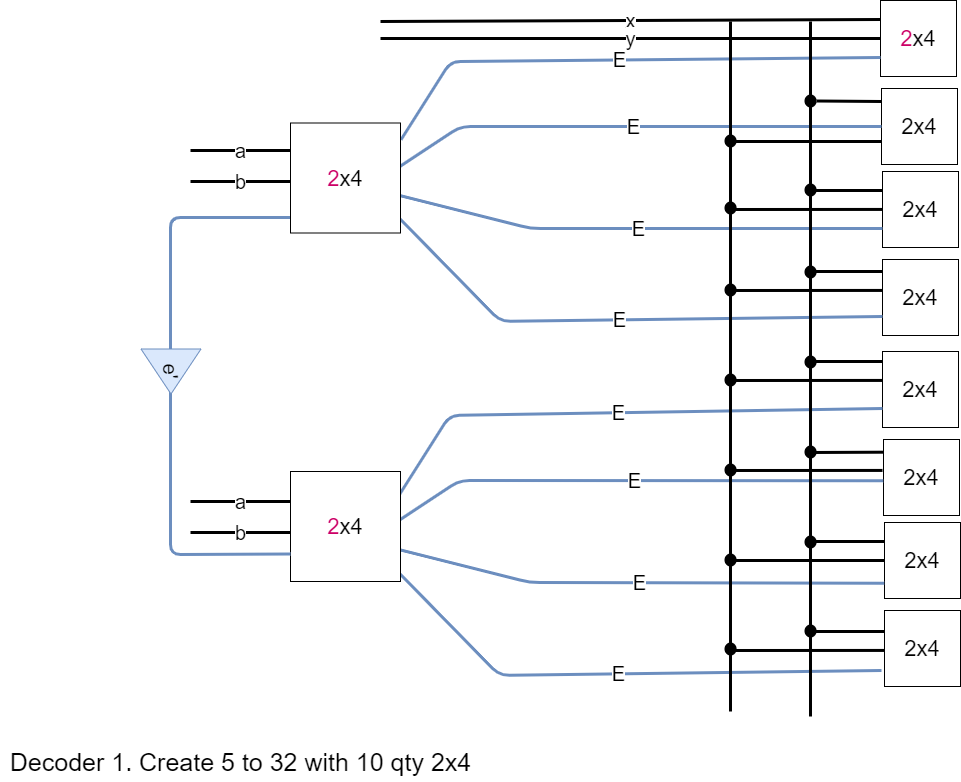

The diagram above was exported from draw.io. Its source (the exported page's mxGraphModel, read from the mxfile embedded in the PNG):
<mxGraphModel dx="1195" dy="777" grid="1" gridSize="10" guides="1" tooltips="1" connect="1" arrows="1" fold="1" page="1" pageScale="1" pageWidth="1169" pageHeight="827" math="0" shadow="0">
  <root>
    <mxCell id="Y3NhEuC_Rywo_tJpqaFj-0" />
    <mxCell id="Y3NhEuC_Rywo_tJpqaFj-1" parent="Y3NhEuC_Rywo_tJpqaFj-0" />
    <mxCell id="gaHK-H_f9Agt2SAfhbeu-0" value="Decoder 1. Create 5 to 32 with 10 qty 2x4" style="text;html=1;align=center;verticalAlign=middle;resizable=0;points=[];autosize=1;fontSize=25;" vertex="1" parent="Y3NhEuC_Rywo_tJpqaFj-1">
      <mxGeometry x="1190" y="1600" width="480" height="40" as="geometry" />
    </mxCell>
    <mxCell id="gaHK-H_f9Agt2SAfhbeu-1" value="&lt;font style=&quot;font-size: 22px&quot;&gt;&lt;font color=&quot;#cc0066&quot;&gt;2&lt;/font&gt;x4&lt;/font&gt;" style="whiteSpace=wrap;html=1;aspect=fixed;" vertex="1" parent="Y3NhEuC_Rywo_tJpqaFj-1">
      <mxGeometry x="2070" y="859" width="76" height="76" as="geometry" />
    </mxCell>
    <mxCell id="gaHK-H_f9Agt2SAfhbeu-2" value="&lt;font style=&quot;font-size: 22px&quot;&gt;2x4&lt;/font&gt;" style="whiteSpace=wrap;html=1;aspect=fixed;" vertex="1" parent="Y3NhEuC_Rywo_tJpqaFj-1">
      <mxGeometry x="2071" y="947" width="76" height="76" as="geometry" />
    </mxCell>
    <mxCell id="gaHK-H_f9Agt2SAfhbeu-3" value="&lt;font style=&quot;font-size: 22px&quot;&gt;2x4&lt;/font&gt;" style="whiteSpace=wrap;html=1;aspect=fixed;" vertex="1" parent="Y3NhEuC_Rywo_tJpqaFj-1">
      <mxGeometry x="2072" y="1030" width="76" height="76" as="geometry" />
    </mxCell>
    <mxCell id="gaHK-H_f9Agt2SAfhbeu-4" value="&lt;font style=&quot;font-size: 22px&quot;&gt;2x4&lt;/font&gt;" style="whiteSpace=wrap;html=1;aspect=fixed;" vertex="1" parent="Y3NhEuC_Rywo_tJpqaFj-1">
      <mxGeometry x="2072" y="1118" width="76" height="76" as="geometry" />
    </mxCell>
    <mxCell id="gaHK-H_f9Agt2SAfhbeu-5" value="&lt;font style=&quot;font-size: 22px&quot;&gt;2x4&lt;/font&gt;" style="whiteSpace=wrap;html=1;aspect=fixed;" vertex="1" parent="Y3NhEuC_Rywo_tJpqaFj-1">
      <mxGeometry x="2072" y="1210" width="76" height="76" as="geometry" />
    </mxCell>
    <mxCell id="gaHK-H_f9Agt2SAfhbeu-6" value="&lt;font style=&quot;font-size: 22px&quot;&gt;2x4&lt;/font&gt;" style="whiteSpace=wrap;html=1;aspect=fixed;" vertex="1" parent="Y3NhEuC_Rywo_tJpqaFj-1">
      <mxGeometry x="2073" y="1298" width="76" height="76" as="geometry" />
    </mxCell>
    <mxCell id="gaHK-H_f9Agt2SAfhbeu-7" value="&lt;font style=&quot;font-size: 22px&quot;&gt;2x4&lt;/font&gt;" style="whiteSpace=wrap;html=1;aspect=fixed;" vertex="1" parent="Y3NhEuC_Rywo_tJpqaFj-1">
      <mxGeometry x="2074" y="1381" width="76" height="76" as="geometry" />
    </mxCell>
    <mxCell id="gaHK-H_f9Agt2SAfhbeu-8" value="&lt;font style=&quot;font-size: 22px&quot;&gt;2x4&lt;/font&gt;" style="whiteSpace=wrap;html=1;aspect=fixed;" vertex="1" parent="Y3NhEuC_Rywo_tJpqaFj-1">
      <mxGeometry x="2074" y="1469" width="76" height="76" as="geometry" />
    </mxCell>
    <mxCell id="gaHK-H_f9Agt2SAfhbeu-9" value="x" style="endArrow=none;html=1;strokeWidth=3;fontSize=20;entryX=0;entryY=0.25;entryDx=0;entryDy=0;" edge="1" parent="Y3NhEuC_Rywo_tJpqaFj-1" target="gaHK-H_f9Agt2SAfhbeu-1">
      <mxGeometry width="50" height="50" relative="1" as="geometry">
        <mxPoint x="1570" y="880" as="sourcePoint" />
        <mxPoint x="1770" y="880" as="targetPoint" />
      </mxGeometry>
    </mxCell>
    <mxCell id="gaHK-H_f9Agt2SAfhbeu-10" value="y" style="endArrow=none;html=1;strokeWidth=3;fontSize=20;entryX=0;entryY=0.5;entryDx=0;entryDy=0;" edge="1" parent="Y3NhEuC_Rywo_tJpqaFj-1" target="gaHK-H_f9Agt2SAfhbeu-1">
      <mxGeometry width="50" height="50" relative="1" as="geometry">
        <mxPoint x="1570" y="897" as="sourcePoint" />
        <mxPoint x="2060" y="900" as="targetPoint" />
      </mxGeometry>
    </mxCell>
    <mxCell id="gaHK-H_f9Agt2SAfhbeu-11" value="E" style="endArrow=none;html=1;strokeWidth=3;fontSize=20;entryX=0;entryY=0.75;entryDx=0;entryDy=0;exitX=1.005;exitY=0.152;exitDx=0;exitDy=0;exitPerimeter=0;fillColor=#dae8fc;strokeColor=#6c8ebf;" edge="1" parent="Y3NhEuC_Rywo_tJpqaFj-1" source="gaHK-H_f9Agt2SAfhbeu-20" target="gaHK-H_f9Agt2SAfhbeu-1">
      <mxGeometry width="50" height="50" relative="1" as="geometry">
        <mxPoint x="1820" y="980" as="sourcePoint" />
        <mxPoint x="1870" y="930" as="targetPoint" />
        <Array as="points">
          <mxPoint x="1640" y="920" />
        </Array>
      </mxGeometry>
    </mxCell>
    <mxCell id="gaHK-H_f9Agt2SAfhbeu-12" value="E" style="endArrow=none;html=1;strokeWidth=3;fontSize=20;exitX=0.995;exitY=0.395;exitDx=0;exitDy=0;exitPerimeter=0;fillColor=#dae8fc;strokeColor=#6c8ebf;" edge="1" parent="Y3NhEuC_Rywo_tJpqaFj-1" source="gaHK-H_f9Agt2SAfhbeu-20" target="gaHK-H_f9Agt2SAfhbeu-2">
      <mxGeometry width="50" height="50" relative="1" as="geometry">
        <mxPoint x="1790" y="1080" as="sourcePoint" />
        <mxPoint x="1840" y="1030" as="targetPoint" />
        <Array as="points">
          <mxPoint x="1650" y="985" />
        </Array>
      </mxGeometry>
    </mxCell>
    <mxCell id="gaHK-H_f9Agt2SAfhbeu-13" value="E" style="endArrow=none;html=1;strokeWidth=3;fontSize=20;entryX=0;entryY=0.75;entryDx=0;entryDy=0;exitX=1.002;exitY=0.661;exitDx=0;exitDy=0;exitPerimeter=0;fillColor=#dae8fc;strokeColor=#6c8ebf;" edge="1" parent="Y3NhEuC_Rywo_tJpqaFj-1" source="gaHK-H_f9Agt2SAfhbeu-20" target="gaHK-H_f9Agt2SAfhbeu-3">
      <mxGeometry width="50" height="50" relative="1" as="geometry">
        <mxPoint x="1900" y="1120" as="sourcePoint" />
        <mxPoint x="1950" y="1070" as="targetPoint" />
        <Array as="points">
          <mxPoint x="1720" y="1087" />
        </Array>
      </mxGeometry>
    </mxCell>
    <mxCell id="gaHK-H_f9Agt2SAfhbeu-14" value="E" style="endArrow=none;html=1;strokeWidth=3;fontSize=20;entryX=0;entryY=0.75;entryDx=0;entryDy=0;exitX=0.997;exitY=0.873;exitDx=0;exitDy=0;exitPerimeter=0;fillColor=#dae8fc;strokeColor=#6c8ebf;" edge="1" parent="Y3NhEuC_Rywo_tJpqaFj-1" source="gaHK-H_f9Agt2SAfhbeu-20" target="gaHK-H_f9Agt2SAfhbeu-4">
      <mxGeometry width="50" height="50" relative="1" as="geometry">
        <mxPoint x="1710" y="1170" as="sourcePoint" />
        <mxPoint x="1760" y="1120" as="targetPoint" />
        <Array as="points">
          <mxPoint x="1690" y="1180" />
        </Array>
      </mxGeometry>
    </mxCell>
    <mxCell id="gaHK-H_f9Agt2SAfhbeu-15" value="E" style="endArrow=none;html=1;strokeWidth=3;fontSize=20;entryX=0;entryY=0.75;entryDx=0;entryDy=0;exitX=1.005;exitY=0.152;exitDx=0;exitDy=0;exitPerimeter=0;fillColor=#dae8fc;strokeColor=#6c8ebf;" edge="1" parent="Y3NhEuC_Rywo_tJpqaFj-1" target="gaHK-H_f9Agt2SAfhbeu-5">
      <mxGeometry width="50" height="50" relative="1" as="geometry">
        <mxPoint x="1589.5500000000002" y="1352.2200000000003" as="sourcePoint" />
        <mxPoint x="2069" y="1270" as="targetPoint" />
        <Array as="points">
          <mxPoint x="1639" y="1274" />
        </Array>
      </mxGeometry>
    </mxCell>
    <mxCell id="gaHK-H_f9Agt2SAfhbeu-16" value="E" style="endArrow=none;html=1;strokeWidth=3;fontSize=20;exitX=0.995;exitY=0.395;exitDx=0;exitDy=0;exitPerimeter=0;fillColor=#dae8fc;strokeColor=#6c8ebf;entryX=-0.002;entryY=0.542;entryDx=0;entryDy=0;entryPerimeter=0;" edge="1" parent="Y3NhEuC_Rywo_tJpqaFj-1" target="gaHK-H_f9Agt2SAfhbeu-6">
      <mxGeometry width="50" height="50" relative="1" as="geometry">
        <mxPoint x="1588.4499999999998" y="1378.9499999999998" as="sourcePoint" />
        <mxPoint x="2070" y="1339" as="targetPoint" />
        <Array as="points">
          <mxPoint x="1649" y="1339" />
        </Array>
      </mxGeometry>
    </mxCell>
    <mxCell id="gaHK-H_f9Agt2SAfhbeu-17" value="E" style="endArrow=none;html=1;strokeWidth=3;fontSize=20;entryX=-0.004;entryY=0.799;entryDx=0;entryDy=0;exitX=1.002;exitY=0.661;exitDx=0;exitDy=0;exitPerimeter=0;fillColor=#dae8fc;strokeColor=#6c8ebf;entryPerimeter=0;" edge="1" parent="Y3NhEuC_Rywo_tJpqaFj-1" target="gaHK-H_f9Agt2SAfhbeu-7">
      <mxGeometry width="50" height="50" relative="1" as="geometry">
        <mxPoint x="1589.2199999999998" y="1408.21" as="sourcePoint" />
        <mxPoint x="2070.9999999999995" y="1441" as="targetPoint" />
        <Array as="points">
          <mxPoint x="1719" y="1441" />
        </Array>
      </mxGeometry>
    </mxCell>
    <mxCell id="gaHK-H_f9Agt2SAfhbeu-18" value="E" style="endArrow=none;html=1;strokeWidth=3;fontSize=20;entryX=0;entryY=0.75;entryDx=0;entryDy=0;exitX=0.997;exitY=0.873;exitDx=0;exitDy=0;exitPerimeter=0;fillColor=#dae8fc;strokeColor=#6c8ebf;" edge="1" parent="Y3NhEuC_Rywo_tJpqaFj-1">
      <mxGeometry width="50" height="50" relative="1" as="geometry">
        <mxPoint x="1588.67" y="1431.5300000000002" as="sourcePoint" />
        <mxPoint x="2071" y="1529" as="targetPoint" />
        <Array as="points">
          <mxPoint x="1689" y="1534" />
        </Array>
      </mxGeometry>
    </mxCell>
    <mxCell id="gaHK-H_f9Agt2SAfhbeu-19" value="&lt;font style=&quot;font-size: 22px&quot;&gt;&lt;font color=&quot;#cc0066&quot;&gt;2&lt;/font&gt;x4&lt;/font&gt;" style="whiteSpace=wrap;html=1;aspect=fixed;" vertex="1" parent="Y3NhEuC_Rywo_tJpqaFj-1">
      <mxGeometry x="1480" y="1330" width="110" height="110" as="geometry" />
    </mxCell>
    <mxCell id="gaHK-H_f9Agt2SAfhbeu-20" value="&lt;font style=&quot;font-size: 22px&quot;&gt;&lt;font color=&quot;#cc0066&quot;&gt;2&lt;/font&gt;x4&lt;/font&gt;" style="whiteSpace=wrap;html=1;aspect=fixed;" vertex="1" parent="Y3NhEuC_Rywo_tJpqaFj-1">
      <mxGeometry x="1480" y="981.5" width="110" height="110" as="geometry" />
    </mxCell>
    <mxCell id="gaHK-H_f9Agt2SAfhbeu-21" value="a" style="endArrow=none;html=1;strokeWidth=3;fontSize=20;entryX=0;entryY=0.25;entryDx=0;entryDy=0;" edge="1" parent="Y3NhEuC_Rywo_tJpqaFj-1" target="gaHK-H_f9Agt2SAfhbeu-20">
      <mxGeometry width="50" height="50" relative="1" as="geometry">
        <mxPoint x="1380" y="1009" as="sourcePoint" />
        <mxPoint x="1340" y="1056" as="targetPoint" />
      </mxGeometry>
    </mxCell>
    <mxCell id="gaHK-H_f9Agt2SAfhbeu-22" value="b" style="endArrow=none;html=1;strokeWidth=3;fontSize=20;entryX=0;entryY=0.25;entryDx=0;entryDy=0;" edge="1" parent="Y3NhEuC_Rywo_tJpqaFj-1">
      <mxGeometry width="50" height="50" relative="1" as="geometry">
        <mxPoint x="1380" y="1040" as="sourcePoint" />
        <mxPoint x="1480" y="1040" as="targetPoint" />
      </mxGeometry>
    </mxCell>
    <mxCell id="gaHK-H_f9Agt2SAfhbeu-23" value="a" style="endArrow=none;html=1;strokeWidth=3;fontSize=20;entryX=0;entryY=0.25;entryDx=0;entryDy=0;" edge="1" parent="Y3NhEuC_Rywo_tJpqaFj-1">
      <mxGeometry width="50" height="50" relative="1" as="geometry">
        <mxPoint x="1380" y="1360" as="sourcePoint" />
        <mxPoint x="1480" y="1360" as="targetPoint" />
      </mxGeometry>
    </mxCell>
    <mxCell id="gaHK-H_f9Agt2SAfhbeu-24" value="b" style="endArrow=none;html=1;strokeWidth=3;fontSize=20;entryX=0;entryY=0.25;entryDx=0;entryDy=0;" edge="1" parent="Y3NhEuC_Rywo_tJpqaFj-1">
      <mxGeometry width="50" height="50" relative="1" as="geometry">
        <mxPoint x="1380" y="1391" as="sourcePoint" />
        <mxPoint x="1480" y="1391" as="targetPoint" />
      </mxGeometry>
    </mxCell>
    <mxCell id="gaHK-H_f9Agt2SAfhbeu-25" value="" style="endArrow=none;html=1;strokeWidth=3;fontSize=20;entryX=-0.004;entryY=0.859;entryDx=0;entryDy=0;entryPerimeter=0;exitX=0;exitY=0.75;exitDx=0;exitDy=0;fillColor=#dae8fc;strokeColor=#6c8ebf;" edge="1" parent="Y3NhEuC_Rywo_tJpqaFj-1" source="gaHK-H_f9Agt2SAfhbeu-19" target="gaHK-H_f9Agt2SAfhbeu-20">
      <mxGeometry width="50" height="50" relative="1" as="geometry">
        <mxPoint x="1390" y="1160" as="sourcePoint" />
        <mxPoint x="1440" y="1110" as="targetPoint" />
        <Array as="points">
          <mxPoint x="1360" y="1413" />
          <mxPoint x="1360" y="1076" />
        </Array>
      </mxGeometry>
    </mxCell>
    <mxCell id="gaHK-H_f9Agt2SAfhbeu-26" value="e'" style="triangle;whiteSpace=wrap;html=1;fillColor=#dae8fc;fontSize=20;rotation=90;strokeColor=#6c8ebf;" vertex="1" parent="Y3NhEuC_Rywo_tJpqaFj-1">
      <mxGeometry x="1338" y="1200" width="45" height="60" as="geometry" />
    </mxCell>
    <mxCell id="gaHK-H_f9Agt2SAfhbeu-27" value="" style="endArrow=none;html=1;strokeWidth=3;fontSize=20;" edge="1" parent="Y3NhEuC_Rywo_tJpqaFj-1">
      <mxGeometry width="50" height="50" relative="1" as="geometry">
        <mxPoint x="1920" y="1570" as="sourcePoint" />
        <mxPoint x="1920" y="880" as="targetPoint" />
      </mxGeometry>
    </mxCell>
    <mxCell id="gaHK-H_f9Agt2SAfhbeu-28" value="" style="endArrow=none;html=1;strokeWidth=3;fontSize=20;" edge="1" parent="Y3NhEuC_Rywo_tJpqaFj-1">
      <mxGeometry width="50" height="50" relative="1" as="geometry">
        <mxPoint x="2000" y="1575" as="sourcePoint" />
        <mxPoint x="2000" y="880" as="targetPoint" />
      </mxGeometry>
    </mxCell>
    <mxCell id="gaHK-H_f9Agt2SAfhbeu-29" value="" style="endArrow=none;html=1;strokeWidth=3;fontSize=20;" edge="1" parent="Y3NhEuC_Rywo_tJpqaFj-1" source="gaHK-H_f9Agt2SAfhbeu-43">
      <mxGeometry width="50" height="50" relative="1" as="geometry">
        <mxPoint x="2001" y="960" as="sourcePoint" />
        <mxPoint x="2071" y="960" as="targetPoint" />
      </mxGeometry>
    </mxCell>
    <mxCell id="gaHK-H_f9Agt2SAfhbeu-30" value="" style="endArrow=none;html=1;strokeWidth=3;fontSize=20;" edge="1" parent="Y3NhEuC_Rywo_tJpqaFj-1">
      <mxGeometry width="50" height="50" relative="1" as="geometry">
        <mxPoint x="1921" y="1000" as="sourcePoint" />
        <mxPoint x="2071" y="1000" as="targetPoint" />
      </mxGeometry>
    </mxCell>
    <mxCell id="gaHK-H_f9Agt2SAfhbeu-31" value="" style="endArrow=none;html=1;strokeWidth=3;fontSize=20;entryX=0;entryY=0.25;entryDx=0;entryDy=0;" edge="1" parent="Y3NhEuC_Rywo_tJpqaFj-1" target="gaHK-H_f9Agt2SAfhbeu-3">
      <mxGeometry width="50" height="50" relative="1" as="geometry">
        <mxPoint x="2000" y="1049" as="sourcePoint" />
        <mxPoint x="2070" y="1050" as="targetPoint" />
      </mxGeometry>
    </mxCell>
    <mxCell id="gaHK-H_f9Agt2SAfhbeu-32" value="" style="endArrow=none;html=1;strokeWidth=3;fontSize=20;entryX=0;entryY=0.25;entryDx=0;entryDy=0;" edge="1" parent="Y3NhEuC_Rywo_tJpqaFj-1">
      <mxGeometry width="50" height="50" relative="1" as="geometry">
        <mxPoint x="1920" y="1068" as="sourcePoint" />
        <mxPoint x="2072" y="1067.9300000000003" as="targetPoint" />
      </mxGeometry>
    </mxCell>
    <mxCell id="gaHK-H_f9Agt2SAfhbeu-33" value="" style="endArrow=none;html=1;strokeWidth=3;fontSize=20;entryX=0;entryY=0.25;entryDx=0;entryDy=0;" edge="1" parent="Y3NhEuC_Rywo_tJpqaFj-1">
      <mxGeometry width="50" height="50" relative="1" as="geometry">
        <mxPoint x="2000" y="1130" as="sourcePoint" />
        <mxPoint x="2072" y="1130" as="targetPoint" />
      </mxGeometry>
    </mxCell>
    <mxCell id="gaHK-H_f9Agt2SAfhbeu-34" value="" style="endArrow=none;html=1;strokeWidth=3;fontSize=20;entryX=0;entryY=0.25;entryDx=0;entryDy=0;" edge="1" parent="Y3NhEuC_Rywo_tJpqaFj-1">
      <mxGeometry width="50" height="50" relative="1" as="geometry">
        <mxPoint x="1920" y="1149" as="sourcePoint" />
        <mxPoint x="2072" y="1148.9300000000003" as="targetPoint" />
      </mxGeometry>
    </mxCell>
    <mxCell id="gaHK-H_f9Agt2SAfhbeu-35" value="" style="endArrow=none;html=1;strokeWidth=3;fontSize=20;entryX=0;entryY=0.25;entryDx=0;entryDy=0;" edge="1" parent="Y3NhEuC_Rywo_tJpqaFj-1">
      <mxGeometry width="50" height="50" relative="1" as="geometry">
        <mxPoint x="2000" y="1220" as="sourcePoint" />
        <mxPoint x="2072" y="1220" as="targetPoint" />
      </mxGeometry>
    </mxCell>
    <mxCell id="gaHK-H_f9Agt2SAfhbeu-36" value="" style="endArrow=none;html=1;strokeWidth=3;fontSize=20;entryX=0;entryY=0.25;entryDx=0;entryDy=0;" edge="1" parent="Y3NhEuC_Rywo_tJpqaFj-1">
      <mxGeometry width="50" height="50" relative="1" as="geometry">
        <mxPoint x="1920" y="1239" as="sourcePoint" />
        <mxPoint x="2072" y="1238.9300000000003" as="targetPoint" />
      </mxGeometry>
    </mxCell>
    <mxCell id="gaHK-H_f9Agt2SAfhbeu-37" value="" style="endArrow=none;html=1;strokeWidth=3;fontSize=20;entryX=0.007;entryY=0.154;entryDx=0;entryDy=0;entryPerimeter=0;" edge="1" parent="Y3NhEuC_Rywo_tJpqaFj-1">
      <mxGeometry width="50" height="50" relative="1" as="geometry">
        <mxPoint x="1999" y="1311" as="sourcePoint" />
        <mxPoint x="2072.532" y="1310.7039999999997" as="targetPoint" />
      </mxGeometry>
    </mxCell>
    <mxCell id="gaHK-H_f9Agt2SAfhbeu-38" value="" style="endArrow=none;html=1;strokeWidth=3;fontSize=20;entryX=0;entryY=0.25;entryDx=0;entryDy=0;" edge="1" parent="Y3NhEuC_Rywo_tJpqaFj-1">
      <mxGeometry width="50" height="50" relative="1" as="geometry">
        <mxPoint x="1920" y="1329" as="sourcePoint" />
        <mxPoint x="2072" y="1328.9300000000003" as="targetPoint" />
      </mxGeometry>
    </mxCell>
    <mxCell id="gaHK-H_f9Agt2SAfhbeu-39" value="" style="endArrow=none;html=1;strokeWidth=3;fontSize=20;entryX=0;entryY=0.25;entryDx=0;entryDy=0;" edge="1" parent="Y3NhEuC_Rywo_tJpqaFj-1" target="gaHK-H_f9Agt2SAfhbeu-7">
      <mxGeometry width="50" height="50" relative="1" as="geometry">
        <mxPoint x="2000" y="1400" as="sourcePoint" />
        <mxPoint x="2072" y="1400" as="targetPoint" />
      </mxGeometry>
    </mxCell>
    <mxCell id="gaHK-H_f9Agt2SAfhbeu-40" value="" style="endArrow=none;html=1;strokeWidth=3;fontSize=20;entryX=0;entryY=0.5;entryDx=0;entryDy=0;" edge="1" parent="Y3NhEuC_Rywo_tJpqaFj-1" target="gaHK-H_f9Agt2SAfhbeu-7">
      <mxGeometry width="50" height="50" relative="1" as="geometry">
        <mxPoint x="1920" y="1419" as="sourcePoint" />
        <mxPoint x="2072" y="1418.93" as="targetPoint" />
      </mxGeometry>
    </mxCell>
    <mxCell id="gaHK-H_f9Agt2SAfhbeu-41" value="" style="endArrow=none;html=1;strokeWidth=3;fontSize=20;entryX=0;entryY=0.25;entryDx=0;entryDy=0;" edge="1" parent="Y3NhEuC_Rywo_tJpqaFj-1">
      <mxGeometry width="50" height="50" relative="1" as="geometry">
        <mxPoint x="2000" y="1490" as="sourcePoint" />
        <mxPoint x="2074" y="1490" as="targetPoint" />
      </mxGeometry>
    </mxCell>
    <mxCell id="gaHK-H_f9Agt2SAfhbeu-42" value="" style="endArrow=none;html=1;strokeWidth=3;fontSize=20;entryX=0;entryY=0.25;entryDx=0;entryDy=0;" edge="1" parent="Y3NhEuC_Rywo_tJpqaFj-1">
      <mxGeometry width="50" height="50" relative="1" as="geometry">
        <mxPoint x="1920" y="1509" as="sourcePoint" />
        <mxPoint x="2074" y="1508.9300000000003" as="targetPoint" />
      </mxGeometry>
    </mxCell>
    <mxCell id="gaHK-H_f9Agt2SAfhbeu-43" value="" style="ellipse;whiteSpace=wrap;html=1;strokeColor=none;fillColor=#000000;" vertex="1" parent="Y3NhEuC_Rywo_tJpqaFj-1">
      <mxGeometry x="1994" y="953" width="12.1" height="13" as="geometry" />
    </mxCell>
    <mxCell id="gaHK-H_f9Agt2SAfhbeu-44" value="" style="endArrow=none;html=1;strokeWidth=3;fontSize=20;" edge="1" parent="Y3NhEuC_Rywo_tJpqaFj-1" target="gaHK-H_f9Agt2SAfhbeu-43">
      <mxGeometry width="50" height="50" relative="1" as="geometry">
        <mxPoint x="2001" y="960" as="sourcePoint" />
        <mxPoint x="2071" y="960" as="targetPoint" />
      </mxGeometry>
    </mxCell>
    <mxCell id="gaHK-H_f9Agt2SAfhbeu-45" value="" style="ellipse;whiteSpace=wrap;html=1;strokeColor=none;fillColor=#000000;" vertex="1" parent="Y3NhEuC_Rywo_tJpqaFj-1">
      <mxGeometry x="1914" y="993" width="12.1" height="13" as="geometry" />
    </mxCell>
    <mxCell id="gaHK-H_f9Agt2SAfhbeu-46" value="" style="ellipse;whiteSpace=wrap;html=1;strokeColor=none;fillColor=#000000;" vertex="1" parent="Y3NhEuC_Rywo_tJpqaFj-1">
      <mxGeometry x="1914" y="1060" width="12.1" height="13" as="geometry" />
    </mxCell>
    <mxCell id="gaHK-H_f9Agt2SAfhbeu-47" value="" style="ellipse;whiteSpace=wrap;html=1;strokeColor=none;fillColor=#000000;" vertex="1" parent="Y3NhEuC_Rywo_tJpqaFj-1">
      <mxGeometry x="1994" y="1042" width="12.1" height="13" as="geometry" />
    </mxCell>
    <mxCell id="gaHK-H_f9Agt2SAfhbeu-48" value="" style="ellipse;whiteSpace=wrap;html=1;strokeColor=none;fillColor=#000000;" vertex="1" parent="Y3NhEuC_Rywo_tJpqaFj-1">
      <mxGeometry x="1994" y="1124" width="12.1" height="13" as="geometry" />
    </mxCell>
    <mxCell id="gaHK-H_f9Agt2SAfhbeu-49" value="" style="ellipse;whiteSpace=wrap;html=1;strokeColor=none;fillColor=#000000;" vertex="1" parent="Y3NhEuC_Rywo_tJpqaFj-1">
      <mxGeometry x="1914" y="1142" width="12.1" height="13" as="geometry" />
    </mxCell>
    <mxCell id="gaHK-H_f9Agt2SAfhbeu-50" value="" style="ellipse;whiteSpace=wrap;html=1;strokeColor=none;fillColor=#000000;" vertex="1" parent="Y3NhEuC_Rywo_tJpqaFj-1">
      <mxGeometry x="1914" y="1232" width="12.1" height="13" as="geometry" />
    </mxCell>
    <mxCell id="gaHK-H_f9Agt2SAfhbeu-51" value="" style="ellipse;whiteSpace=wrap;html=1;strokeColor=none;fillColor=#000000;" vertex="1" parent="Y3NhEuC_Rywo_tJpqaFj-1">
      <mxGeometry x="1994" y="1214" width="12.1" height="13" as="geometry" />
    </mxCell>
    <mxCell id="gaHK-H_f9Agt2SAfhbeu-52" value="" style="ellipse;whiteSpace=wrap;html=1;strokeColor=none;fillColor=#000000;" vertex="1" parent="Y3NhEuC_Rywo_tJpqaFj-1">
      <mxGeometry x="1914" y="1322" width="12.1" height="13" as="geometry" />
    </mxCell>
    <mxCell id="gaHK-H_f9Agt2SAfhbeu-53" value="" style="ellipse;whiteSpace=wrap;html=1;strokeColor=none;fillColor=#000000;" vertex="1" parent="Y3NhEuC_Rywo_tJpqaFj-1">
      <mxGeometry x="1994" y="1304" width="12.1" height="13" as="geometry" />
    </mxCell>
    <mxCell id="gaHK-H_f9Agt2SAfhbeu-54" value="" style="ellipse;whiteSpace=wrap;html=1;strokeColor=none;fillColor=#000000;" vertex="1" parent="Y3NhEuC_Rywo_tJpqaFj-1">
      <mxGeometry x="1914" y="1412" width="12.1" height="13" as="geometry" />
    </mxCell>
    <mxCell id="gaHK-H_f9Agt2SAfhbeu-55" value="" style="ellipse;whiteSpace=wrap;html=1;strokeColor=none;fillColor=#000000;" vertex="1" parent="Y3NhEuC_Rywo_tJpqaFj-1">
      <mxGeometry x="1994" y="1394" width="12.1" height="13" as="geometry" />
    </mxCell>
    <mxCell id="gaHK-H_f9Agt2SAfhbeu-56" value="" style="ellipse;whiteSpace=wrap;html=1;strokeColor=none;fillColor=#000000;" vertex="1" parent="Y3NhEuC_Rywo_tJpqaFj-1">
      <mxGeometry x="1914" y="1501" width="12.1" height="13" as="geometry" />
    </mxCell>
    <mxCell id="gaHK-H_f9Agt2SAfhbeu-57" value="" style="ellipse;whiteSpace=wrap;html=1;strokeColor=none;fillColor=#000000;" vertex="1" parent="Y3NhEuC_Rywo_tJpqaFj-1">
      <mxGeometry x="1994" y="1483" width="12.1" height="13" as="geometry" />
    </mxCell>
  </root>
</mxGraphModel>